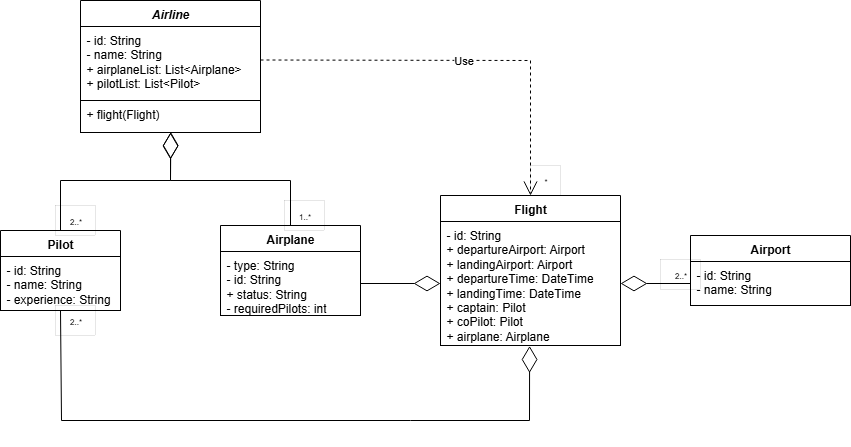

The diagram above was exported from draw.io. Its source (the exported page's mxGraphModel, read from the mxfile embedded in the PNG):
<mxGraphModel dx="1426" dy="743" grid="1" gridSize="10" guides="1" tooltips="1" connect="0" arrows="1" fold="1" page="1" pageScale="1" pageWidth="827" pageHeight="1169" background="light-dark(#FFFFFF,#FFFFFF)" math="0" shadow="0">
  <root>
    <mxCell id="0" />
    <mxCell id="1" parent="0" />
    <mxCell id="Kpa56cMC761vaT6lGGIL-1" value="&lt;i&gt;Airline&lt;/i&gt;" style="swimlane;fontStyle=1;align=center;verticalAlign=top;childLayout=stackLayout;horizontal=1;startSize=26;horizontalStack=0;resizeParent=1;resizeParentMax=0;resizeLast=0;collapsible=1;marginBottom=0;whiteSpace=wrap;html=1;strokeColor=light-dark(#000000,#000000);fontColor=light-dark(#000000,#000000);" vertex="1" parent="1">
      <mxGeometry x="190" y="60" width="180" height="132" as="geometry" />
    </mxCell>
    <mxCell id="Kpa56cMC761vaT6lGGIL-2" value="- id: String&lt;div&gt;- name: String&lt;/div&gt;&lt;div&gt;+ airplaneList: List&amp;lt;Airplane&amp;gt;&lt;/div&gt;&lt;div&gt;+ pilotList: List&amp;lt;Pilot&amp;gt;&lt;br&gt;&lt;div&gt;&lt;br&gt;&lt;/div&gt;&lt;/div&gt;" style="text;strokeColor=light-dark(#000000,#000000);fillColor=none;align=left;verticalAlign=top;spacingLeft=4;spacingRight=4;overflow=hidden;rotatable=0;points=[[0,0.5],[1,0.5]];portConstraint=eastwest;whiteSpace=wrap;html=1;fontColor=light-dark(#000000,#000000);" vertex="1" parent="Kpa56cMC761vaT6lGGIL-1">
      <mxGeometry y="26" width="180" height="74" as="geometry" />
    </mxCell>
    <mxCell id="Kpa56cMC761vaT6lGGIL-4" value="&lt;div&gt;+ flight(Flight)&lt;/div&gt;" style="text;strokeColor=light-dark(#000000,#000000);fillColor=none;align=left;verticalAlign=top;spacingLeft=4;spacingRight=4;overflow=hidden;rotatable=0;points=[[0,0.5],[1,0.5]];portConstraint=eastwest;whiteSpace=wrap;html=1;fontColor=light-dark(#000000,#000000);" vertex="1" parent="Kpa56cMC761vaT6lGGIL-1">
      <mxGeometry y="100" width="180" height="32" as="geometry" />
    </mxCell>
    <mxCell id="Kpa56cMC761vaT6lGGIL-6" value="Flight" style="swimlane;fontStyle=1;align=center;verticalAlign=top;childLayout=stackLayout;horizontal=1;startSize=26;horizontalStack=0;resizeParent=1;resizeParentMax=0;resizeLast=0;collapsible=1;marginBottom=0;whiteSpace=wrap;html=1;strokeColor=light-dark(#000000,#000000);fontColor=light-dark(#000000,#000000);" vertex="1" parent="1">
      <mxGeometry x="550" y="255" width="180" height="150" as="geometry" />
    </mxCell>
    <mxCell id="Kpa56cMC761vaT6lGGIL-7" value="&lt;div&gt;- id: String&lt;/div&gt;&lt;div&gt;+ departureAirport: Airport&lt;/div&gt;&lt;div&gt;+ landingAirport:&amp;nbsp;&lt;span style=&quot;background-color: transparent;&quot;&gt;Airport&lt;/span&gt;&lt;/div&gt;&lt;div&gt;&lt;span style=&quot;background-color: transparent;&quot;&gt;+ departureTime: DateTime&lt;/span&gt;&lt;/div&gt;&lt;div&gt;+ landingTime: DateTime&lt;/div&gt;&lt;div&gt;+ captain: Pilot&lt;/div&gt;&lt;div&gt;+ coPilot: Pilot&lt;/div&gt;&lt;div&gt;+ airplane: Airplane&lt;/div&gt;" style="text;strokeColor=light-dark(#000000,#000000);fillColor=none;align=left;verticalAlign=top;spacingLeft=4;spacingRight=4;overflow=hidden;rotatable=0;points=[[0,0.5],[1,0.5]];portConstraint=eastwest;whiteSpace=wrap;html=1;fontColor=light-dark(#000000,#000000);" vertex="1" parent="Kpa56cMC761vaT6lGGIL-6">
      <mxGeometry y="26" width="180" height="124" as="geometry" />
    </mxCell>
    <mxCell id="Kpa56cMC761vaT6lGGIL-9" value="Pilot" style="swimlane;fontStyle=1;align=center;verticalAlign=top;childLayout=stackLayout;horizontal=1;startSize=26;horizontalStack=0;resizeParent=1;resizeParentMax=0;resizeLast=0;collapsible=1;marginBottom=0;whiteSpace=wrap;html=1;strokeColor=light-dark(#000000,#000000);fontColor=light-dark(#000000,#000000);" vertex="1" parent="1">
      <mxGeometry x="110" y="290" width="120" height="80" as="geometry" />
    </mxCell>
    <mxCell id="Kpa56cMC761vaT6lGGIL-10" value="- id: String&lt;div&gt;- name: String&lt;br&gt;&lt;div&gt;-&amp;nbsp;experience: String&lt;/div&gt;&lt;/div&gt;" style="text;strokeColor=light-dark(#000000,#000000);fillColor=none;align=left;verticalAlign=top;spacingLeft=4;spacingRight=4;overflow=hidden;rotatable=0;points=[[0,0.5],[1,0.5]];portConstraint=eastwest;whiteSpace=wrap;html=1;fontColor=light-dark(#000000,#000000);" vertex="1" parent="Kpa56cMC761vaT6lGGIL-9">
      <mxGeometry y="26" width="120" height="54" as="geometry" />
    </mxCell>
    <mxCell id="Kpa56cMC761vaT6lGGIL-11" value="Airport" style="swimlane;fontStyle=1;align=center;verticalAlign=top;childLayout=stackLayout;horizontal=1;startSize=26;horizontalStack=0;resizeParent=1;resizeParentMax=0;resizeLast=0;collapsible=1;marginBottom=0;whiteSpace=wrap;html=1;strokeColor=light-dark(#000000,#000000);fontColor=light-dark(#000000,#000000);" vertex="1" parent="1">
      <mxGeometry x="800" y="295" width="160" height="70" as="geometry" />
    </mxCell>
    <mxCell id="Kpa56cMC761vaT6lGGIL-12" value="&lt;div&gt;- id:&amp;nbsp;&lt;span style=&quot;background-color: transparent;&quot;&gt;String&lt;/span&gt;&lt;/div&gt;&lt;div&gt;- name: String&lt;/div&gt;" style="text;strokeColor=light-dark(#000000,#000000);fillColor=none;align=left;verticalAlign=top;spacingLeft=4;spacingRight=4;overflow=hidden;rotatable=0;points=[[0,0.5],[1,0.5]];portConstraint=eastwest;whiteSpace=wrap;html=1;fontColor=light-dark(#000000,#000000);" vertex="1" parent="Kpa56cMC761vaT6lGGIL-11">
      <mxGeometry y="26" width="160" height="44" as="geometry" />
    </mxCell>
    <mxCell id="Kpa56cMC761vaT6lGGIL-14" value="Airplane" style="swimlane;fontStyle=1;align=center;verticalAlign=top;childLayout=stackLayout;horizontal=1;startSize=26;horizontalStack=0;resizeParent=1;resizeParentMax=0;resizeLast=0;collapsible=1;marginBottom=0;whiteSpace=wrap;html=1;strokeColor=light-dark(#000000,#000000);fontColor=light-dark(#000000,#000000);" vertex="1" parent="1">
      <mxGeometry x="330" y="285" width="140" height="90" as="geometry" />
    </mxCell>
    <mxCell id="Kpa56cMC761vaT6lGGIL-16" value="&lt;div&gt;- type: String&lt;/div&gt;&lt;div&gt;- id:&amp;nbsp;&lt;span style=&quot;background-color: transparent;&quot;&gt;String&lt;/span&gt;&lt;/div&gt;&lt;div&gt;&lt;span style=&quot;background-color: transparent;&quot;&gt;+ status: String&lt;/span&gt;&lt;/div&gt;&lt;div&gt;- requiredPilots: int&lt;/div&gt;&lt;div&gt;&lt;br&gt;&lt;/div&gt;" style="text;strokeColor=light-dark(#000000,#000000);fillColor=none;align=left;verticalAlign=top;spacingLeft=4;spacingRight=4;overflow=hidden;rotatable=0;points=[[0,0.5],[1,0.5]];portConstraint=eastwest;whiteSpace=wrap;html=1;fontColor=light-dark(#000000,#000000);" vertex="1" parent="Kpa56cMC761vaT6lGGIL-14">
      <mxGeometry y="26" width="140" height="64" as="geometry" />
    </mxCell>
    <mxCell id="Kpa56cMC761vaT6lGGIL-19" value="" style="endArrow=diamondThin;endFill=0;endSize=24;html=1;rounded=0;exitX=1;exitY=0.5;exitDx=0;exitDy=0;entryX=0;entryY=0.5;entryDx=0;entryDy=0;strokeColor=light-dark(#000000,#000000);fontColor=light-dark(#000000,#000000);" edge="1" parent="1" source="Kpa56cMC761vaT6lGGIL-16" target="Kpa56cMC761vaT6lGGIL-7">
      <mxGeometry width="160" relative="1" as="geometry">
        <mxPoint x="480" y="340" as="sourcePoint" />
        <mxPoint x="550" y="340" as="targetPoint" />
      </mxGeometry>
    </mxCell>
    <mxCell id="Kpa56cMC761vaT6lGGIL-20" value="" style="endArrow=diamondThin;endFill=0;endSize=24;html=1;rounded=0;exitX=-0.033;exitY=0.144;exitDx=0;exitDy=0;exitPerimeter=0;entryX=0.495;entryY=1.004;entryDx=0;entryDy=0;entryPerimeter=0;strokeColor=light-dark(#000000,#000000);fontColor=light-dark(#000000,#000000);" edge="1" parent="1" target="Kpa56cMC761vaT6lGGIL-7">
      <mxGeometry width="160" relative="1" as="geometry">
        <mxPoint x="169.99999999999983" y="369.99999999999994" as="sourcePoint" />
        <mxPoint x="640" y="430" as="targetPoint" />
        <Array as="points">
          <mxPoint x="171" y="480" />
          <mxPoint x="520" y="480" />
          <mxPoint x="639" y="480" />
        </Array>
      </mxGeometry>
    </mxCell>
    <mxCell id="Kpa56cMC761vaT6lGGIL-21" value="&lt;font style=&quot;font-size: 8px;&quot;&gt;2..*&lt;/font&gt;" style="text;html=1;align=center;verticalAlign=middle;resizable=0;points=[];autosize=1;strokeColor=light-dark(#000000,#000000);fillColor=none;fontColor=light-dark(#000000,#000000);strokeWidth=0;" vertex="1" parent="1">
      <mxGeometry x="165" y="365" width="40" height="30" as="geometry" />
    </mxCell>
    <mxCell id="Kpa56cMC761vaT6lGGIL-23" value="" style="endArrow=diamondThin;endFill=0;endSize=24;html=1;rounded=0;exitX=0;exitY=0.5;exitDx=0;exitDy=0;entryX=1;entryY=0.5;entryDx=0;entryDy=0;strokeColor=light-dark(#000000,#000000);fontColor=light-dark(#000000,#000000);" edge="1" parent="1" source="Kpa56cMC761vaT6lGGIL-12" target="Kpa56cMC761vaT6lGGIL-7">
      <mxGeometry width="160" relative="1" as="geometry">
        <mxPoint x="580" y="394" as="sourcePoint" />
        <mxPoint x="670" y="394" as="targetPoint" />
      </mxGeometry>
    </mxCell>
    <mxCell id="Kpa56cMC761vaT6lGGIL-24" value="" style="endArrow=diamondThin;endFill=0;endSize=24;html=1;rounded=0;exitX=0.5;exitY=0;exitDx=0;exitDy=0;entryX=0.5;entryY=1;entryDx=0;entryDy=0;entryPerimeter=0;strokeColor=light-dark(#000000,#000000);fontColor=light-dark(#000000,#000000);" edge="1" parent="1" source="Kpa56cMC761vaT6lGGIL-9" target="Kpa56cMC761vaT6lGGIL-4">
      <mxGeometry width="160" relative="1" as="geometry">
        <mxPoint x="240" y="220" as="sourcePoint" />
        <mxPoint x="280" y="200" as="targetPoint" />
        <Array as="points">
          <mxPoint x="170" y="240" />
          <mxPoint x="280" y="240" />
        </Array>
      </mxGeometry>
    </mxCell>
    <mxCell id="Kpa56cMC761vaT6lGGIL-25" value="" style="endArrow=diamondThin;endFill=0;endSize=24;html=1;rounded=0;exitX=0.5;exitY=0;exitDx=0;exitDy=0;strokeColor=light-dark(#000000,#000000);fontColor=light-dark(#000000,#000000);entryX=0.502;entryY=0.985;entryDx=0;entryDy=0;entryPerimeter=0;" edge="1" parent="1" target="Kpa56cMC761vaT6lGGIL-4">
      <mxGeometry width="160" relative="1" as="geometry">
        <mxPoint x="400" y="285" as="sourcePoint" />
        <mxPoint x="280" y="190" as="targetPoint" />
        <Array as="points">
          <mxPoint x="400" y="240" />
          <mxPoint x="280" y="240" />
        </Array>
      </mxGeometry>
    </mxCell>
    <mxCell id="Kpa56cMC761vaT6lGGIL-28" value="&lt;span style=&quot;background-color: light-dark(rgb(255, 255, 255), rgb(255, 255, 255));&quot;&gt;Use&lt;/span&gt;" style="endArrow=open;endSize=12;dashed=1;html=1;rounded=0;entryX=0.5;entryY=0;entryDx=0;entryDy=0;strokeColor=light-dark(#000000,#000000);fontColor=light-dark(#000000,#000000);" edge="1" parent="1" target="Kpa56cMC761vaT6lGGIL-6">
      <mxGeometry width="160" relative="1" as="geometry">
        <mxPoint x="370" y="119.5" as="sourcePoint" />
        <mxPoint x="530" y="119.5" as="targetPoint" />
        <Array as="points">
          <mxPoint x="640" y="120" />
        </Array>
      </mxGeometry>
    </mxCell>
    <mxCell id="Kpa56cMC761vaT6lGGIL-30" value="&lt;font style=&quot;font-size: 8px;&quot;&gt;2..*&lt;/font&gt;" style="text;html=1;align=center;verticalAlign=middle;resizable=0;points=[];autosize=1;strokeColor=light-dark(#000000,#000000);fillColor=none;fontColor=light-dark(#000000,#000000);strokeWidth=0;" vertex="1" parent="1">
      <mxGeometry x="165" y="265" width="40" height="30" as="geometry" />
    </mxCell>
    <mxCell id="Kpa56cMC761vaT6lGGIL-32" value="&lt;font style=&quot;font-size: 8px;&quot;&gt;1..*&lt;/font&gt;" style="text;html=1;align=center;verticalAlign=middle;resizable=0;points=[];autosize=1;strokeColor=light-dark(#000000,#000000);fillColor=none;fontColor=light-dark(#000000,#000000);strokeWidth=0;" vertex="1" parent="1">
      <mxGeometry x="394" y="260" width="40" height="30" as="geometry" />
    </mxCell>
    <mxCell id="Kpa56cMC761vaT6lGGIL-34" value="&lt;font style=&quot;font-size: 8px;&quot;&gt;2..*&lt;/font&gt;" style="text;html=1;align=center;verticalAlign=middle;resizable=0;points=[];autosize=1;strokeColor=light-dark(#000000,#000000);fillColor=none;fontColor=light-dark(#000000,#000000);strokeWidth=0;" vertex="1" parent="1">
      <mxGeometry x="770" y="319" width="40" height="30" as="geometry" />
    </mxCell>
    <mxCell id="Kpa56cMC761vaT6lGGIL-36" value="&lt;font style=&quot;font-size: 8px;&quot;&gt;*&lt;/font&gt;" style="text;html=1;align=center;verticalAlign=middle;resizable=0;points=[];autosize=1;strokeColor=light-dark(#000000,#000000);fillColor=none;fontColor=light-dark(#000000,#000000);strokeWidth=0;" vertex="1" parent="1">
      <mxGeometry x="640" y="225" width="30" height="30" as="geometry" />
    </mxCell>
  </root>
</mxGraphModel>